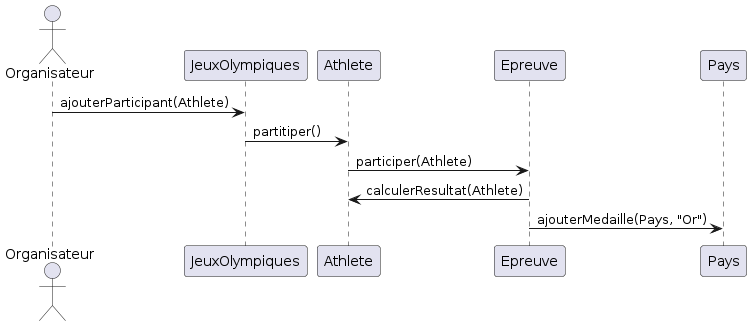

The diagram above was rendered by PlantUML. Its source (embedded in the PNG):
@startuml
actor Organisateur
participant JeuxOlympiques
participant Athlete
participant Epreuve
participant Pays

Organisateur -> JeuxOlympiques: ajouterParticipant(Athlete)
JeuxOlympiques -> Athlete: partitiper()
Athlete -> Epreuve: participer(Athlete)
Epreuve -> Athlete: calculerResultat(Athlete)
Epreuve -> Pays: ajouterMedaille(Pays, "Or")
@enduml